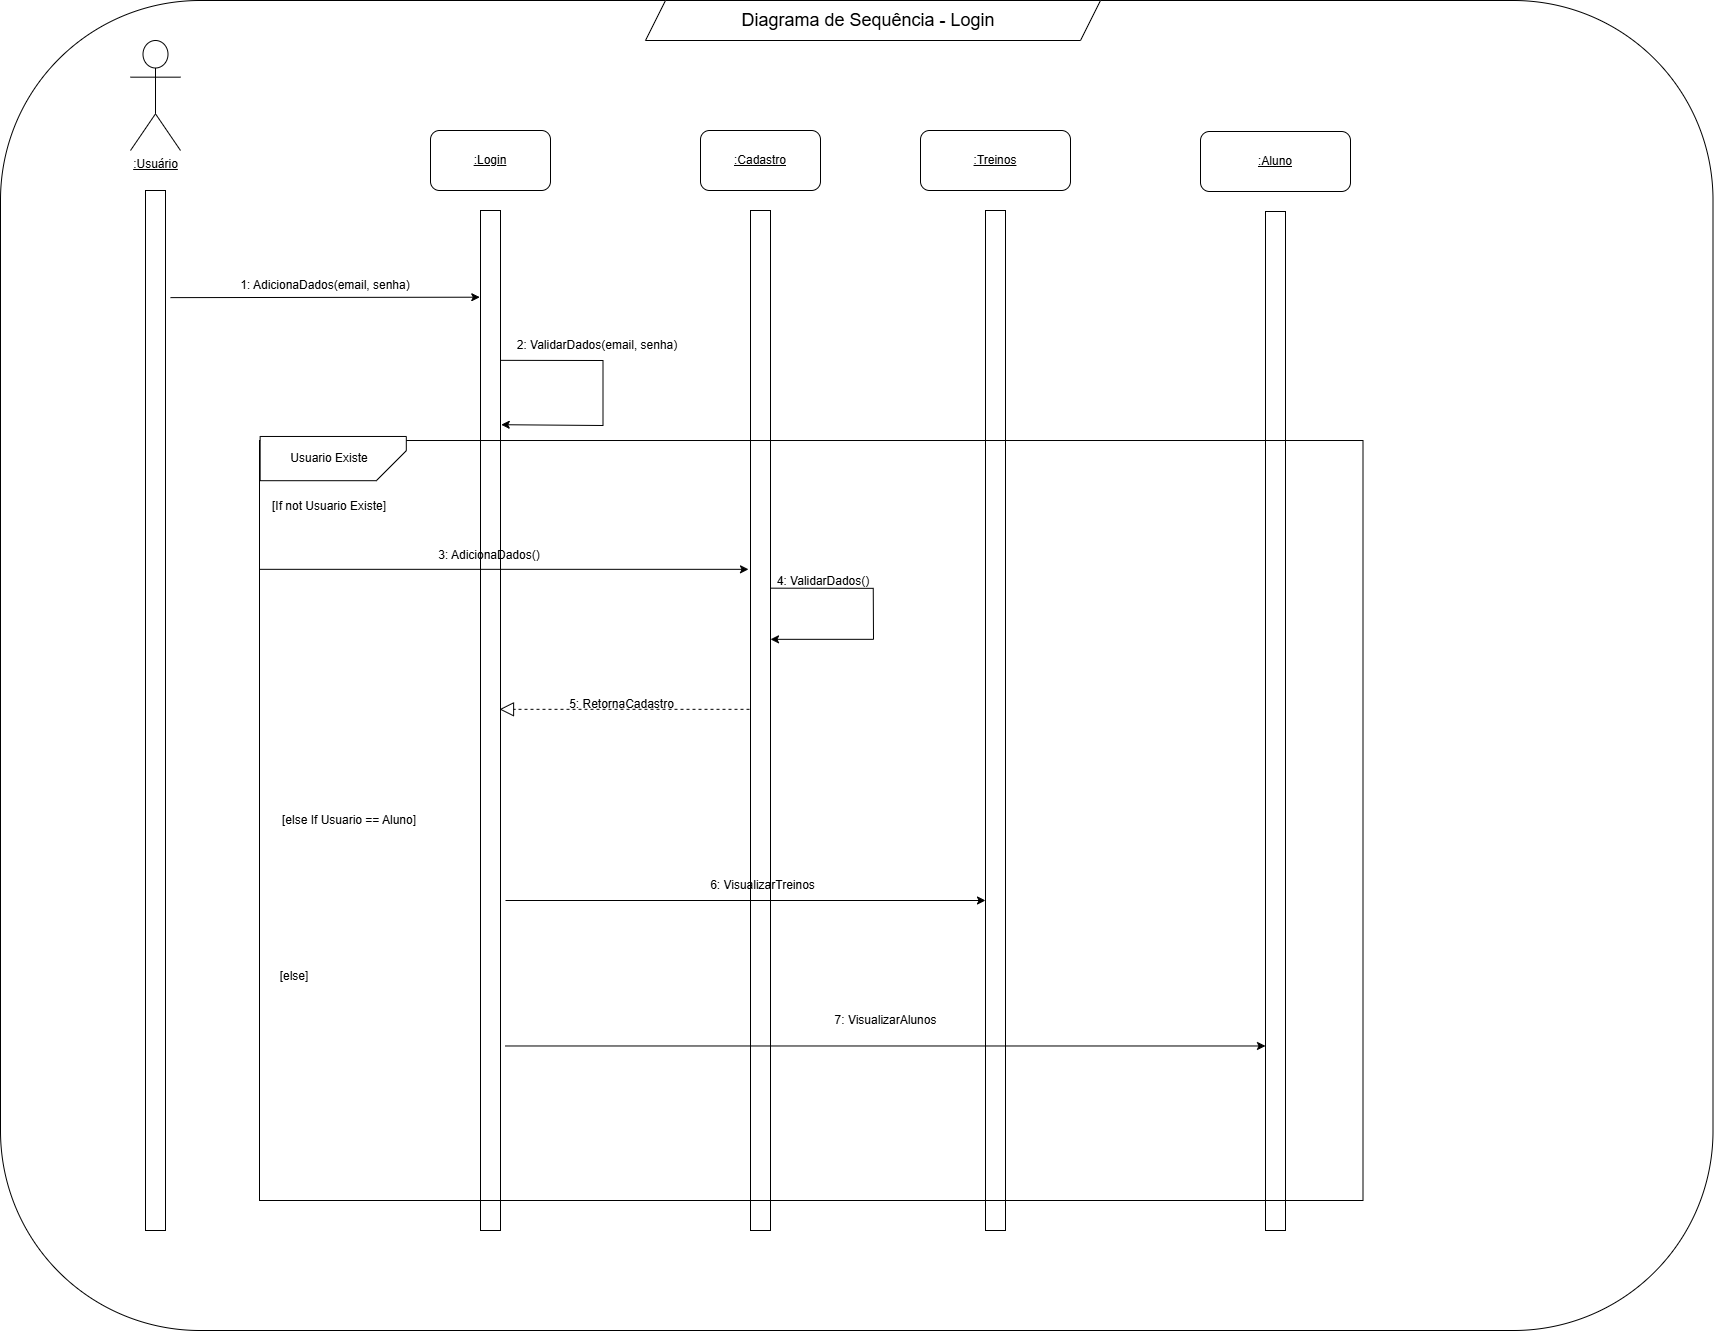

The diagram above was exported from draw.io. Its source (the exported page's mxGraphModel, read from the mxfile embedded in the PNG):
<mxGraphModel dx="3213" dy="1051" grid="1" gridSize="10" guides="1" tooltips="1" connect="1" arrows="1" fold="1" page="1" pageScale="1" pageWidth="827" pageHeight="1169" math="0" shadow="0">
  <root>
    <mxCell id="0" />
    <mxCell id="1" parent="0" />
    <mxCell id="HRzsfCmdShRc9nMCxjAx-54" parent="1" style="rounded=1;whiteSpace=wrap;html=1;fillColor=none;movable=0;resizable=0;rotatable=0;deletable=0;editable=0;locked=1;connectable=0;" value="" vertex="1">
      <mxGeometry height="1330" width="1712.5" x="1220" y="1540" as="geometry" />
    </mxCell>
    <mxCell id="HRzsfCmdShRc9nMCxjAx-55" parent="1" style="shape=umlActor;verticalLabelPosition=bottom;verticalAlign=top;html=1;outlineConnect=0;movable=1;resizable=1;rotatable=1;deletable=1;editable=1;locked=0;connectable=1;" value="&lt;u&gt;:Usuário&lt;/u&gt;" vertex="1">
      <mxGeometry height="110" width="50" x="1350" y="1580" as="geometry" />
    </mxCell>
    <mxCell id="HRzsfCmdShRc9nMCxjAx-56" parent="1" style="rounded=0;whiteSpace=wrap;html=1;movable=1;resizable=1;rotatable=1;deletable=1;editable=1;locked=0;connectable=1;" value="" vertex="1">
      <mxGeometry height="1040" width="20" x="1365" y="1730" as="geometry" />
    </mxCell>
    <mxCell id="HRzsfCmdShRc9nMCxjAx-57" parent="1" style="rounded=1;whiteSpace=wrap;html=1;movable=1;resizable=1;rotatable=1;deletable=1;editable=1;locked=0;connectable=1;" value="&lt;u&gt;:Login&lt;/u&gt;" vertex="1">
      <mxGeometry height="60" width="120" x="1650" y="1670" as="geometry" />
    </mxCell>
    <mxCell id="HRzsfCmdShRc9nMCxjAx-58" parent="1" style="rounded=1;whiteSpace=wrap;html=1;movable=1;resizable=1;rotatable=1;deletable=1;editable=1;locked=0;connectable=1;" value="&lt;u&gt;:Treinos&lt;/u&gt;" vertex="1">
      <mxGeometry height="60" width="150" x="2140" y="1670" as="geometry" />
    </mxCell>
    <mxCell id="HRzsfCmdShRc9nMCxjAx-59" parent="1" style="rounded=0;whiteSpace=wrap;html=1;movable=1;resizable=1;rotatable=1;deletable=1;editable=1;locked=0;connectable=1;" value="" vertex="1">
      <mxGeometry height="1020" width="20" x="1700" y="1750" as="geometry" />
    </mxCell>
    <mxCell id="HRzsfCmdShRc9nMCxjAx-60" edge="1" parent="1" source="HRzsfCmdShRc9nMCxjAx-56" style="endArrow=classic;html=1;rounded=0;exitX=1.25;exitY=0.103;exitDx=0;exitDy=0;exitPerimeter=0;movable=1;resizable=1;rotatable=1;deletable=1;editable=1;locked=0;connectable=1;entryX=-0.036;entryY=0.085;entryDx=0;entryDy=0;entryPerimeter=0;" target="HRzsfCmdShRc9nMCxjAx-59" value="">
      <mxGeometry height="50" relative="1" width="50" as="geometry">
        <mxPoint x="1520" y="1850" as="sourcePoint" />
        <mxPoint x="1700" y="1834" as="targetPoint" />
      </mxGeometry>
    </mxCell>
    <mxCell id="HRzsfCmdShRc9nMCxjAx-61" edge="1" parent="1" style="endArrow=classic;html=1;rounded=0;exitX=1.25;exitY=0.193;exitDx=0;exitDy=0;exitPerimeter=0;movable=1;resizable=1;rotatable=1;deletable=1;editable=1;locked=0;connectable=1;entryX=1.036;entryY=0.21;entryDx=0;entryDy=0;entryPerimeter=0;" target="HRzsfCmdShRc9nMCxjAx-59" value="">
      <mxGeometry height="50" relative="1" width="50" as="geometry">
        <Array as="points">
          <mxPoint x="1822.5" y="1900" />
          <mxPoint x="1822.5" y="1965" />
        </Array>
        <mxPoint x="1720" y="1899.8400000000001" as="sourcePoint" />
        <mxPoint x="1710" y="1967" as="targetPoint" />
      </mxGeometry>
    </mxCell>
    <mxCell id="HRzsfCmdShRc9nMCxjAx-62" parent="1" style="text;html=1;align=center;verticalAlign=middle;whiteSpace=wrap;rounded=0;movable=1;resizable=1;rotatable=1;deletable=1;editable=1;locked=0;connectable=1;" value="1: AdicionaDados(email, senha)" vertex="1">
      <mxGeometry height="30" width="210" x="1440" y="1810" as="geometry" />
    </mxCell>
    <mxCell id="HRzsfCmdShRc9nMCxjAx-63" parent="1" style="text;html=1;align=center;verticalAlign=middle;whiteSpace=wrap;rounded=0;movable=1;resizable=1;rotatable=1;deletable=1;editable=1;locked=0;connectable=1;" value="2: ValidarDados(email, senha)" vertex="1">
      <mxGeometry height="30" width="247.5" x="1692.5" y="1870" as="geometry" />
    </mxCell>
    <mxCell id="HRzsfCmdShRc9nMCxjAx-64" parent="1" style="shape=parallelogram;perimeter=parallelogramPerimeter;whiteSpace=wrap;html=1;fixedSize=1;movable=1;resizable=1;rotatable=1;deletable=1;editable=1;locked=0;connectable=1;" value="" vertex="1">
      <mxGeometry height="40" width="455" x="1865" y="1540" as="geometry" />
    </mxCell>
    <mxCell id="HRzsfCmdShRc9nMCxjAx-65" parent="1" style="text;html=1;align=center;verticalAlign=middle;whiteSpace=wrap;rounded=0;movable=1;resizable=1;rotatable=1;deletable=1;editable=1;locked=0;connectable=1;" value="&lt;font style=&quot;font-size: 18px;&quot;&gt;Diagrama de Sequência - Login&lt;/font&gt;" vertex="1">
      <mxGeometry height="30" width="270" x="1952.5" y="1545" as="geometry" />
    </mxCell>
    <mxCell id="HRzsfCmdShRc9nMCxjAx-66" parent="1" style="rounded=1;whiteSpace=wrap;html=1;movable=1;resizable=1;rotatable=1;deletable=1;editable=1;locked=0;connectable=1;" value="&lt;u&gt;:Cadastro&lt;/u&gt;&lt;span style=&quot;color: rgba(0, 0, 0, 0); font-family: monospace; font-size: 0px; text-align: start; white-space: nowrap;&quot;&gt;%3CmxGraphModel%3E%3Croot%3E%3CmxCell%20id%3D%220%22%2F%3E%3CmxCell%20id%3D%221%22%20parent%3D%220%22%2F%3E%3CmxCell%20id%3D%222%22%20value%3D%22%26lt%3Bdiv%20style%3D%26quot%3Btext-align%3A%20justify%3B%26quot%3B%26gt%3B%26lt%3Bbr%26gt%3B%26lt%3B%2Fdiv%26gt%3B%26lt%3Bdiv%20style%3D%26quot%3Btext-align%3A%20justify%3B%26quot%3B%26gt%3B%26lt%3Bspan%20style%3D%26quot%3Bfont-size%3A%2050px%3B%20background-color%3A%20transparent%3B%26quot%3B%26gt%3BClasses%3A%26lt%3B%2Fspan%26gt%3B%26lt%3B%2Fdiv%26gt%3B%26lt%3Bdiv%20style%3D%26quot%3Btext-align%3A%20justify%3B%26quot%3B%26gt%3B%26lt%3Bspan%20style%3D%26quot%3Bfont-size%3A%2050px%3B%20background-color%3A%20transparent%3B%26quot%3B%26gt%3BUsuario%26lt%3B%2Fspan%26gt%3B%26lt%3B%2Fdiv%26gt%3B%26lt%3Bdiv%20style%3D%26quot%3Btext-align%3A%20justify%3B%26quot%3B%26gt%3B%26lt%3Bfont%20style%3D%26quot%3Bfont-size%3A%2050px%3B%26quot%3B%26gt%3BProduto%26lt%3B%2Ffont%26gt%3B%26lt%3B%2Fdiv%26gt%3B%26lt%3Bdiv%20style%3D%26quot%3Btext-align%3A%20justify%3B%26quot%3B%26gt%3B%26lt%3Bfont%20style%3D%26quot%3Bfont-size%3A%2050px%3B%26quot%3B%26gt%3BEnsumos%26lt%3B%2Ffont%26gt%3B%26lt%3B%2Fdiv%26gt%3B%26lt%3Bdiv%20style%3D%26quot%3Btext-align%3A%20justify%3B%26quot%3B%26gt%3B%26lt%3Bfont%20style%3D%26quot%3Bfont-size%3A%2050px%3B%26quot%3B%26gt%3BVenda%26lt%3B%2Ffont%26gt%3B%26lt%3B%2Fdiv%26gt%3B%26lt%3Bdiv%26gt%3B%26lt%3Bfont%20style%3D%26quot%3Bfont-size%3A%2050px%3B%26quot%3B%26gt%3B%26lt%3Bbr%26gt%3B%26lt%3B%2Ffont%26gt%3B%26lt%3B%2Fdiv%26gt%3B%22%20style%3D%22text%3Bhtml%3D1%3Balign%3Dcenter%3BverticalAlign%3Dmiddle%3BwhiteSpace%3Dwrap%3Brounded%3D0%3B%22%20vertex%3D%221%22%20parent%3D%221%22%3E%3CmxGeometry%20x%3D%22250%22%20y%3D%221574%22%20width%3D%22240%22%20height%3D%22360%22%20as%3D%22geometry%22%2F%3E%3C%2FmxCell%3E%3C%2Froot%3E%3C%2FmxGraphModel%3Eenda&lt;/span&gt;" vertex="1">
      <mxGeometry height="60" width="120" x="1920" y="1670" as="geometry" />
    </mxCell>
    <mxCell id="HRzsfCmdShRc9nMCxjAx-67" parent="1" style="rounded=0;whiteSpace=wrap;html=1;movable=1;resizable=1;rotatable=1;deletable=1;editable=1;locked=0;connectable=1;" value="" vertex="1">
      <mxGeometry height="1020" width="20" x="1970" y="1750" as="geometry" />
    </mxCell>
    <mxCell id="HRzsfCmdShRc9nMCxjAx-68" parent="1" style="rounded=0;whiteSpace=wrap;html=1;movable=1;resizable=1;rotatable=1;deletable=1;editable=1;locked=0;connectable=1;" value="" vertex="1">
      <mxGeometry height="1020" width="20" x="2205" y="1750" as="geometry" />
    </mxCell>
    <mxCell id="HRzsfCmdShRc9nMCxjAx-69" parent="1" style="rounded=1;whiteSpace=wrap;html=1;movable=1;resizable=1;rotatable=1;deletable=1;editable=1;locked=0;connectable=1;" value="&lt;u&gt;:Aluno&lt;/u&gt;" vertex="1">
      <mxGeometry height="60" width="150" x="2420" y="1671" as="geometry" />
    </mxCell>
    <mxCell id="HRzsfCmdShRc9nMCxjAx-70" parent="1" style="rounded=0;whiteSpace=wrap;html=1;movable=1;resizable=1;rotatable=1;deletable=1;editable=1;locked=0;connectable=1;" value="" vertex="1">
      <mxGeometry height="1019" width="20" x="2485" y="1751" as="geometry" />
    </mxCell>
    <mxCell id="HRzsfCmdShRc9nMCxjAx-71" parent="1" style="rounded=0;whiteSpace=wrap;html=1;fillColor=none;movable=1;resizable=1;rotatable=1;deletable=1;editable=1;locked=0;connectable=1;" value="" vertex="1">
      <mxGeometry height="759.99" width="1103.5" x="1479" y="1980.01" as="geometry" />
    </mxCell>
    <mxCell id="HRzsfCmdShRc9nMCxjAx-72" parent="1" style="text;html=1;align=center;verticalAlign=middle;whiteSpace=wrap;rounded=0;movable=1;resizable=1;rotatable=1;deletable=1;editable=1;locked=0;connectable=1;" value="6: VisualizarTreinos" vertex="1">
      <mxGeometry height="30" width="295" x="1835" y="2410" as="geometry" />
    </mxCell>
    <mxCell id="HRzsfCmdShRc9nMCxjAx-73" edge="1" parent="1" style="endArrow=classic;html=1;rounded=0;movable=1;resizable=1;rotatable=1;deletable=1;editable=1;locked=0;connectable=1;" value="">
      <mxGeometry height="50" relative="1" width="50" as="geometry">
        <mxPoint x="1725" y="2440" as="sourcePoint" />
        <mxPoint x="2205" y="2440" as="targetPoint" />
      </mxGeometry>
    </mxCell>
    <mxCell id="HRzsfCmdShRc9nMCxjAx-74" parent="1" style="text;html=1;align=center;verticalAlign=middle;whiteSpace=wrap;rounded=0;movable=1;resizable=1;rotatable=1;deletable=1;editable=1;locked=0;connectable=1;" value="7: VisualizarAlunos" vertex="1">
      <mxGeometry height="30" width="295" x="1957.5" y="2545.48" as="geometry" />
    </mxCell>
    <mxCell id="HRzsfCmdShRc9nMCxjAx-75" edge="1" parent="1" style="endArrow=classic;html=1;rounded=0;movable=1;resizable=1;rotatable=1;deletable=1;editable=1;locked=0;connectable=1;" value="">
      <mxGeometry height="50" relative="1" width="50" as="geometry">
        <mxPoint x="1725" y="2585.48" as="sourcePoint" />
        <mxPoint x="2485" y="2585.48" as="targetPoint" />
      </mxGeometry>
    </mxCell>
    <mxCell id="HRzsfCmdShRc9nMCxjAx-76" parent="1" style="shape=card;whiteSpace=wrap;html=1;rotation=-90;flipH=0;legacyAnchorPoints=0;flipV=1;align=center;" value="" vertex="1">
      <mxGeometry height="146.16" width="44.23" x="1530.62" y="1925.0050000000003" as="geometry" />
    </mxCell>
    <mxCell id="HRzsfCmdShRc9nMCxjAx-77" parent="1" style="text;html=1;whiteSpace=wrap;strokeColor=none;fillColor=none;align=center;verticalAlign=middle;rounded=0;" value="&lt;font&gt;Usuario Existe&lt;/font&gt;" vertex="1">
      <mxGeometry height="32.89" width="120" x="1489" y="1981.6350000000004" as="geometry" />
    </mxCell>
    <mxCell id="HRzsfCmdShRc9nMCxjAx-78" edge="1" parent="1" style="endArrow=classic;html=1;rounded=0;movable=1;resizable=1;rotatable=1;deletable=1;editable=1;locked=0;connectable=1;" value="">
      <mxGeometry height="50" relative="1" width="50" as="geometry">
        <mxPoint x="1479" y="2108.83" as="sourcePoint" />
        <mxPoint x="1968" y="2108.83" as="targetPoint" />
      </mxGeometry>
    </mxCell>
    <mxCell id="HRzsfCmdShRc9nMCxjAx-79" parent="1" style="text;html=1;align=center;verticalAlign=middle;whiteSpace=wrap;rounded=0;movable=1;resizable=1;rotatable=1;deletable=1;editable=1;locked=0;connectable=1;" value="3: AdicionaDados()" vertex="1">
      <mxGeometry height="30" width="210" x="1604" y="2080" as="geometry" />
    </mxCell>
    <mxCell id="HRzsfCmdShRc9nMCxjAx-80" edge="1" parent="1" style="endArrow=classic;html=1;rounded=0;exitX=1.25;exitY=0.193;exitDx=0;exitDy=0;exitPerimeter=0;movable=1;resizable=1;rotatable=1;deletable=1;editable=1;locked=0;connectable=1;" value="">
      <mxGeometry height="50" relative="1" width="50" as="geometry">
        <Array as="points">
          <mxPoint x="2092.75" y="2127.83" />
          <mxPoint x="2093" y="2178.83" />
        </Array>
        <mxPoint x="1990.25" y="2127.67" as="sourcePoint" />
        <mxPoint x="1990" y="2178.83" as="targetPoint" />
      </mxGeometry>
    </mxCell>
    <mxCell id="HRzsfCmdShRc9nMCxjAx-81" parent="1" style="text;html=1;align=center;verticalAlign=middle;whiteSpace=wrap;rounded=0;movable=1;resizable=1;rotatable=1;deletable=1;editable=1;locked=0;connectable=1;" value="4: ValidarDados()" vertex="1">
      <mxGeometry height="30" width="247.5" x="1919" y="2105.83" as="geometry" />
    </mxCell>
    <mxCell id="HRzsfCmdShRc9nMCxjAx-82" parent="1" style="text;html=1;align=center;verticalAlign=middle;whiteSpace=wrap;rounded=0;movable=1;resizable=1;rotatable=1;deletable=1;editable=1;locked=0;connectable=1;" value="5: RetornaCadastro" vertex="1">
      <mxGeometry height="30" width="295" x="1694" y="2228.83" as="geometry" />
    </mxCell>
    <mxCell id="HRzsfCmdShRc9nMCxjAx-83" edge="1" parent="1" style="endArrow=block;dashed=1;endFill=0;endSize=12;html=1;rounded=0;" value="">
      <mxGeometry relative="1" width="160" as="geometry">
        <mxPoint x="1969" y="2248.83" as="sourcePoint" />
        <mxPoint x="1719" y="2248.83" as="targetPoint" />
      </mxGeometry>
    </mxCell>
    <mxCell id="HRzsfCmdShRc9nMCxjAx-84" parent="1" style="text;html=1;whiteSpace=wrap;strokeColor=none;fillColor=none;align=center;verticalAlign=middle;rounded=0;" value="[If not Usuario Existe]" vertex="1">
      <mxGeometry height="32.89" width="120" x="1489" y="2030" as="geometry" />
    </mxCell>
    <mxCell id="HRzsfCmdShRc9nMCxjAx-85" parent="1" style="text;html=1;whiteSpace=wrap;strokeColor=none;fillColor=none;align=center;verticalAlign=middle;rounded=0;" value="[else If Usuario == Aluno]" vertex="1">
      <mxGeometry height="32.89" width="180" x="1479" y="2343.56" as="geometry" />
    </mxCell>
    <mxCell id="HRzsfCmdShRc9nMCxjAx-86" parent="1" style="text;html=1;whiteSpace=wrap;strokeColor=none;fillColor=none;align=center;verticalAlign=middle;rounded=0;" value="[else]" vertex="1">
      <mxGeometry height="32.89" width="180" x="1424" y="2500" as="geometry" />
    </mxCell>
  </root>
</mxGraphModel>